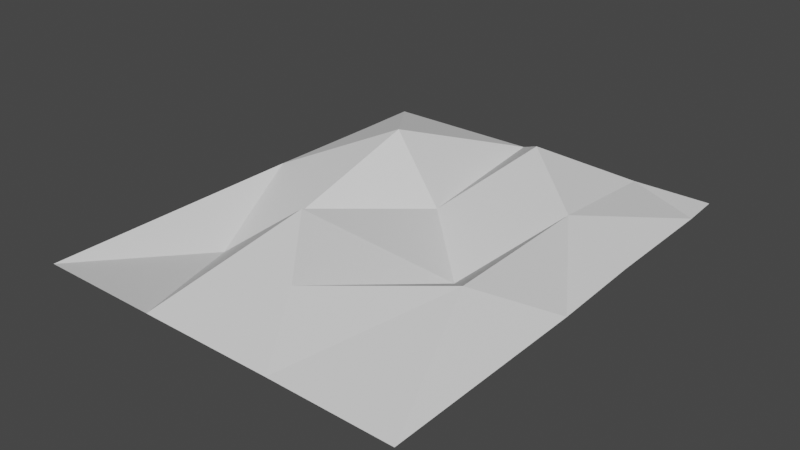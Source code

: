 # Source: plan_01.blend  (saved by Blender 3.3.6; exported with 4.5.12 LTS)
import bpy
from mathutils import Matrix  # noqa: F401  (used for matrix-valued properties, if any)

bpy.ops.wm.read_factory_settings(use_empty=True)
scene = bpy.context.scene
scene.name = 'Scene'

# ---- collections
col_collection = bpy.data.collections.new('Collection'); scene.collection.children.link(col_collection)

# ---- world
world_world = bpy.data.worlds.new('World'); scene.world = world_world
world_world.use_nodes = True; world_world.node_tree.nodes.clear()
_N = world_world.node_tree.nodes; _L = world_world.node_tree.links
n0 = _N.new('ShaderNodeOutputWorld'); n0.name = 'World Output'; n0.location = (300, 300)
n1 = _N.new('ShaderNodeBackground'); n1.name = 'Background'; n1.location = (10, 300)
n1.inputs[0].default_value = (0.05088, 0.05088, 0.05088, 1.0)
_L.new(n1.outputs[0], n0.inputs[0])
n0.is_active_output = True
world_world.color = (0.05088, 0.05088, 0.05088)
world_world.use_sun_shadow = False
world_world.sun_shadow_jitter_overblur = 0.0

# ---- meshes
me_plane = bpy.data.meshes.new('Plane')
me_plane.from_pydata([(-1.939, -1.246, -0.4472), (-0.4271, -1.378, 0.6707), (-1.356, -0.4491, 0.0), (0.8677, -0.2991, -0.2718), (-0.1231, 0.6397, 0.0), (1.495, 1.032, 0.2809), (1.802, -1.417, 0.5462), (0.266, -2.252, 0.3518), (-2.553, 0.3936, 0.0), (-1.175, 1.165, 0.6112), (-2.522, 2.024, 0.0), (-2.553, -1.497, 0.0), (-2.553, -3.19, 0.0), (-0.9228, -3.198, 0.0), (0.8413, -3.206, 0.0), (2.448, -3.229, 0.0), (2.448, -0.4806, 0.0), (2.409, 0.7952, 0.0), (2.401, 2.394, 0.0), (2.377, 2.914, 0.0), (1.337, 2.906, 0.0), (-0.3952, 2.922, 0.0), (-2.517, 2.906, 0.0), (0.4176, 1.967, 0.5436)], [], [(0, 1, 2), (4, 3, 5), (5, 3, 6), (7, 6, 3), (3, 1, 7), (3, 4, 1), (9, 10, 8), (8, 2, 9), (1, 4, 2), (9, 2, 4), (9, 21, 22), (10, 9, 22), (0, 2, 8), (8, 11, 0), (12, 0, 11), (13, 0, 12), (0, 13, 1), (7, 1, 13), (13, 14, 7), (7, 14, 6), (14, 15, 6), (16, 6, 15), (6, 16, 5), (16, 17, 5), (18, 5, 17), (19, 20, 18), (5, 18, 20), (21, 23, 20), (20, 23, 5), (5, 23, 4), (23, 21, 4), (9, 4, 21)])
_uv = me_plane.uv_layers.new(name='UVMap')
_uv.uv.foreach_set('vector', [0.3195, 0.7463, 0.3116, 0.4812, 0.4509, 0.6429, 0.6254, 0.4415, 0.4804, 0.2864, 0.6898, 0.1652, 0.6898, 0.1652, 0.4804, 0.2864, 0.3122, 0.1244, 0.1803, 0.3633, 0.3122, 0.1244, 0.4804, 0.2864, 0.4804, 0.2864, 0.3116, 0.4812, 0.1803, 0.3633, 0.4804, 0.2864, 0.6254, 0.4415, 0.3116, 0.4812, 0.7154, 0.6197, 0.8544, 0.8386, 0.5862, 0.8432, 0.5862, 0.8432, 0.4509, 0.6429, 0.7154, 0.6197, 0.3116, 0.4812, 0.6254, 0.4415, 0.4509, 0.6429, 0.7154, 0.6197, 0.4509, 0.6429, 0.6254, 0.4415, 0.7154, 0.6197, 0.9886, 0.4748, 0.9999, 0.8276, 0.8544, 0.8386, 0.7154, 0.6197, 0.9999, 0.8276, 0.3195, 0.7463, 0.4509, 0.6429, 0.5862, 0.8432, 0.5862, 0.8432, 0.2797, 0.865, 0.3195, 0.7463, 9.299e-05, 0.8429, 0.3195, 0.7463, 0.2797, 0.865, 0.01259, 0.563, 0.3195, 0.7463, 9.299e-05, 0.8429, 0.3195, 0.7463, 0.01259, 0.563, 0.3116, 0.4812, 0.1803, 0.3633, 0.3116, 0.4812, 0.01259, 0.563, 0.01259, 0.563, 0.01388, 0.2664, 0.1803, 0.3633, 0.1803, 0.3633, 0.01388, 0.2664, 0.3122, 0.1244, 0.01388, 0.2664, 0.02844, 0.001239, 0.3122, 0.1244, 0.4551, 9.299e-05, 0.3122, 0.1244, 0.02844, 0.001239, 0.3122, 0.1244, 0.4551, 9.299e-05, 0.6898, 0.1652, 0.4551, 9.299e-05, 0.6556, 0.0112, 0.6898, 0.1652, 0.9161, 0.01945, 0.6898, 0.1652, 0.6556, 0.0112, 0.9999, 0.02341, 0.9983, 0.1911, 0.9161, 0.01945, 0.6898, 0.1652, 0.9161, 0.01945, 0.9983, 0.1911, 0.9886, 0.4748, 0.8357, 0.3339, 0.9983, 0.1911, 0.9983, 0.1911, 0.8357, 0.3339, 0.6898, 0.1652, 0.6898, 0.1652, 0.8357, 0.3339, 0.6254, 0.4415, 0.8357, 0.3339, 0.9886, 0.4748, 0.6254, 0.4415, 0.7154, 0.6197, 0.6254, 0.4415, 0.9886, 0.4748])
me_plane.update()

# ---- objects
ob_plane = bpy.data.objects.new('Plane', me_plane)

# ---- transforms, parenting, visibility, modifiers, constraints
ob_plane.location = (0.0, 0.0, 0.0)

# ---- collection membership
col_collection.objects.link(ob_plane)

# ---- scene / render settings (as saved in the file)
scene.frame_start = 1; scene.frame_end = 250; scene.frame_set(1)
scene.render.engine = 'BLENDER_EEVEE_NEXT'
scene.cycles.sampling_pattern = 'TABULATED_SOBOL'
scene.cycles.use_light_tree = False
scene.view_settings.view_transform = 'Filmic'
bpy.context.view_layer.update()

# ---- added for rendering (the .blend has no active camera and no usable light): camera, sun
cam_auto = bpy.data.cameras.new('AutoCamera')
cam_auto.lens = 50.0
cam_auto.sensor_width = 36.0
cam_auto.clip_end = 1000.0
ob_auto_camera = bpy.data.objects.new('AutoCamera', cam_auto)
scene.collection.objects.link(ob_auto_camera)
ob_auto_camera.location = (7.35456, -9.04233, 6.03748)
ob_auto_camera.rotation_euler = (1.09748, -7.21219e-08, 0.694738)
scene.camera = ob_auto_camera
light_auto_sun = bpy.data.lights.new('AutoSun', 'SUN')
light_auto_sun.energy = 3.0
light_auto_sun.angle = 0.0523599
ob_auto_sun = bpy.data.objects.new('AutoSun', light_auto_sun)
scene.collection.objects.link(ob_auto_sun)
ob_auto_sun.rotation_euler = (0.872665, 0.174533, 0.523599)
bpy.context.view_layer.update()
